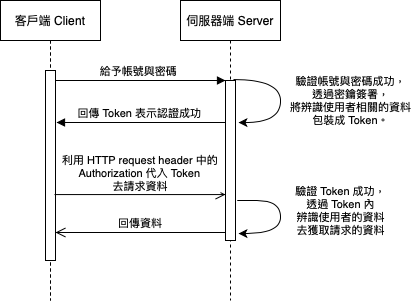

The diagram above was exported from draw.io. Its source (the exported page's mxGraphModel, read from the mxfile embedded in the PNG):
<mxGraphModel dx="946" dy="662" grid="1" gridSize="10" guides="1" tooltips="1" connect="1" arrows="1" fold="1" page="1" pageScale="1" pageWidth="850" pageHeight="1100" math="0" shadow="0">
  <root>
    <mxCell id="0" />
    <mxCell id="1" parent="0" />
    <mxCell id="3nuBFxr9cyL0pnOWT2aG-1" value="客戶端 Client" style="shape=umlLifeline;perimeter=lifelinePerimeter;container=1;collapsible=0;recursiveResize=0;rounded=0;shadow=0;strokeWidth=1;" parent="1" vertex="1">
      <mxGeometry x="120" y="80" width="100" height="300" as="geometry" />
    </mxCell>
    <mxCell id="3nuBFxr9cyL0pnOWT2aG-2" value="" style="points=[];perimeter=orthogonalPerimeter;rounded=0;shadow=0;strokeWidth=1;" parent="3nuBFxr9cyL0pnOWT2aG-1" vertex="1">
      <mxGeometry x="45" y="70" width="10" height="190" as="geometry" />
    </mxCell>
    <mxCell id="3nuBFxr9cyL0pnOWT2aG-5" value="伺服器端 Server" style="shape=umlLifeline;perimeter=lifelinePerimeter;container=1;collapsible=0;recursiveResize=0;rounded=0;shadow=0;strokeWidth=1;" parent="1" vertex="1">
      <mxGeometry x="300" y="80" width="100" height="300" as="geometry" />
    </mxCell>
    <mxCell id="3nuBFxr9cyL0pnOWT2aG-6" value="" style="points=[];perimeter=orthogonalPerimeter;rounded=0;shadow=0;strokeWidth=1;" parent="3nuBFxr9cyL0pnOWT2aG-5" vertex="1">
      <mxGeometry x="45" y="80" width="10" height="160" as="geometry" />
    </mxCell>
    <mxCell id="WyPvdUntOiiHDd9-kYEg-1" value="驗證帳號與密碼成功，&lt;br&gt;透過密鑰簽署，&lt;br&gt;將辨識使用者相關的資料&lt;br&gt;包裝成 Token。" style="endArrow=classic;html=1;exitX=0.8;exitY=-0.006;exitDx=0;exitDy=0;exitPerimeter=0;edgeStyle=orthogonalEdgeStyle;curved=1;entryX=1.3;entryY=0.263;entryDx=0;entryDy=0;entryPerimeter=0;" parent="3nuBFxr9cyL0pnOWT2aG-5" source="3nuBFxr9cyL0pnOWT2aG-6" target="3nuBFxr9cyL0pnOWT2aG-6" edge="1">
      <mxGeometry x="-0.2884" y="-73" width="50" height="50" relative="1" as="geometry">
        <mxPoint x="60" y="80" as="sourcePoint" />
        <mxPoint x="180" y="100" as="targetPoint" />
        <Array as="points">
          <mxPoint x="100" y="79" />
          <mxPoint x="100" y="122" />
        </Array>
        <mxPoint x="143" y="21" as="offset" />
      </mxGeometry>
    </mxCell>
    <mxCell id="3nuBFxr9cyL0pnOWT2aG-7" value="回傳資料" style="verticalAlign=bottom;endArrow=open;endSize=8;exitX=0;exitY=0.95;shadow=0;strokeWidth=1;" parent="1" source="3nuBFxr9cyL0pnOWT2aG-6" target="3nuBFxr9cyL0pnOWT2aG-2" edge="1">
      <mxGeometry relative="1" as="geometry">
        <mxPoint x="275" y="236" as="targetPoint" />
      </mxGeometry>
    </mxCell>
    <mxCell id="3nuBFxr9cyL0pnOWT2aG-8" value="給予帳號與密碼 " style="verticalAlign=bottom;endArrow=block;entryX=0;entryY=0;shadow=0;strokeWidth=1;" parent="1" source="3nuBFxr9cyL0pnOWT2aG-2" target="3nuBFxr9cyL0pnOWT2aG-6" edge="1">
      <mxGeometry relative="1" as="geometry">
        <mxPoint x="275" y="160" as="sourcePoint" />
      </mxGeometry>
    </mxCell>
    <mxCell id="3nuBFxr9cyL0pnOWT2aG-9" value="回傳 Token 表示認證成功" style="verticalAlign=bottom;endArrow=block;shadow=0;strokeWidth=1;" parent="1" source="3nuBFxr9cyL0pnOWT2aG-6" edge="1">
      <mxGeometry relative="1" as="geometry">
        <mxPoint x="240" y="200" as="sourcePoint" />
        <mxPoint x="176" y="202" as="targetPoint" />
      </mxGeometry>
    </mxCell>
    <mxCell id="3nuBFxr9cyL0pnOWT2aG-10" value="利用 HTTP request header 中的&#10;Authorization 代入 Token &#10;去請求資料" style="verticalAlign=bottom;endArrow=open;endSize=8;shadow=0;strokeWidth=1;exitX=0.9;exitY=0.653;exitDx=0;exitDy=0;exitPerimeter=0;" parent="1" source="3nuBFxr9cyL0pnOWT2aG-2" target="3nuBFxr9cyL0pnOWT2aG-6" edge="1">
      <mxGeometry relative="1" as="geometry">
        <mxPoint x="240" y="257" as="targetPoint" />
        <mxPoint x="180" y="276" as="sourcePoint" />
      </mxGeometry>
    </mxCell>
    <mxCell id="WyPvdUntOiiHDd9-kYEg-3" value="驗證 Token 成功，&lt;br&gt;透過 Token 內&lt;br&gt;辨識使用者的資料&lt;br&gt;去獲取請求的資料" style="endArrow=classic;html=1;edgeStyle=orthogonalEdgeStyle;curved=1;entryX=1.3;entryY=0.263;entryDx=0;entryDy=0;entryPerimeter=0;" parent="1" edge="1">
      <mxGeometry x="-0.0244" y="60" width="50" height="50" relative="1" as="geometry">
        <mxPoint x="358" y="280" as="sourcePoint" />
        <mxPoint x="358" y="313.08000000000004" as="targetPoint" />
        <Array as="points">
          <mxPoint x="353" y="280" />
          <mxPoint x="400" y="280" />
          <mxPoint x="400" y="313" />
        </Array>
        <mxPoint as="offset" />
      </mxGeometry>
    </mxCell>
  </root>
</mxGraphModel>